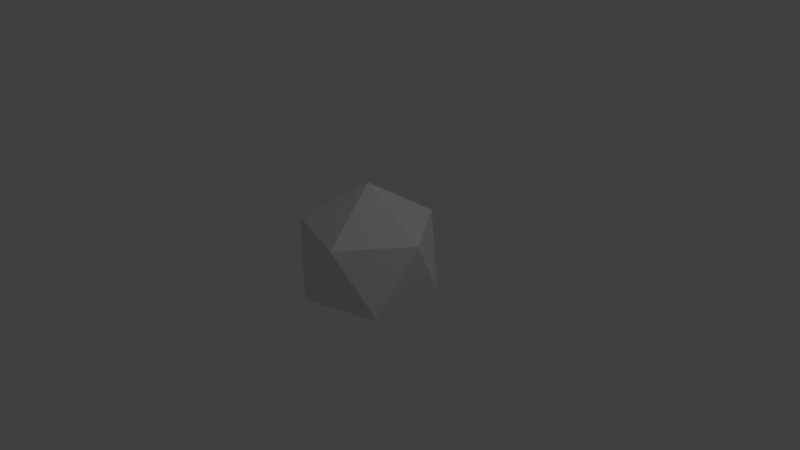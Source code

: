 # Source: 3D_Particle.blend  (saved by Blender 2.78.0; exported with 4.5.12 LTS)
import bpy
from mathutils import Matrix  # noqa: F401  (used for matrix-valued properties, if any)

bpy.ops.wm.read_factory_settings(use_empty=True)
scene = bpy.context.scene
scene.name = 'Scene'

# ---- collections
col_collection_1 = bpy.data.collections.new('Collection 1'); scene.collection.children.link(col_collection_1)

# ---- world
world_world = bpy.data.worlds.new('World'); scene.world = world_world
world_world.color = (0.05088, 0.05088, 0.05088)
world_world.use_sun_shadow = False
world_world.sun_shadow_jitter_overblur = 0.0
world_world.cycles.sampling_method = 'MANUAL'

# ---- cameras
cam_camera = bpy.data.cameras.new('Camera')
cam_camera.clip_end = 100.0
cam_camera.lens = 35.0
cam_camera.sensor_width = 32.0
cam_camera.sensor_height = 18.0
cam_camera.ortho_scale = 7.314
cam_camera.dof.focus_distance = 0.0
cam_camera.dof.aperture_fstop = 128.0

# ---- lights
light_lamp = bpy.data.lights.new('Lamp', 'POINT')
light_lamp.transmission_factor = 0.0
light_lamp.cutoff_distance = 30.0
light_lamp.energy = 100.0
light_lamp.shadow_buffer_clip_start = 1.001
light_lamp.shadow_soft_size = 0.1
light_lamp.shadow_maximum_resolution = 0.006
light_lamp.use_absolute_resolution = True

# ---- meshes
me_icosphere = bpy.data.meshes.new('Icosphere')
me_icosphere.from_pydata([(0.0, 0.0, -1.0), (0.7236, -0.5257, -0.4472), (-0.2764, -0.8506, -0.4472), (-0.8944, 0.0, -0.4472), (-0.2764, 0.8506, -0.4472), (0.7236, 0.5257, -0.4472), (0.2764, -0.8506, 0.4472), (-0.7236, -0.5257, 0.4472), (-0.7236, 0.5257, 0.4472), (0.2764, 0.8506, 0.4472), (0.8944, 0.0, 0.4472), (0.0, 0.0, 1.0)], [], [(0, 1, 2), (1, 0, 5), (0, 2, 3), (0, 3, 4), (0, 4, 5), (1, 5, 10), (2, 1, 6), (3, 2, 7), (4, 3, 8), (5, 4, 9), (1, 10, 6), (2, 6, 7), (3, 7, 8), (4, 8, 9), (5, 9, 10), (6, 10, 11), (7, 6, 11), (8, 7, 11), (9, 8, 11), (10, 9, 11)])
_uv = me_icosphere.uv_layers.new(name='UVMap')
_uv.uv.foreach_set('vector', [0.2041, 0.4343, 0.4323, 0.2442, 0.4323, 0.4977, 0.4323, 0.2442, 0.2041, 0.4343, 0.1651, 0.1267, 0.03183, 1.0, 0.0, 0.7489, 0.25, 0.9041, 0.2818, 0.4977, 0.5, 0.5936, 0.25, 0.7488, 0.2041, 0.4343, 0.0, 0.3076, 0.1651, 0.1267, 0.4323, 0.2442, 0.1651, 0.1267, 0.3693, 0.0, 0.7818, 0.4977, 1.0, 0.5936, 0.75, 0.7489, 0.25, 0.9041, 0.0, 0.7489, 0.25, 0.5936, 0.25, 0.7488, 0.5, 0.5936, 0.5, 0.9041, 0.75, 0.9041, 0.5318, 1.0, 0.5, 0.7488, 1.0, 0.5936, 1.0, 0.9041, 0.75, 0.7489, 0.0, 0.7489, 0.03183, 0.4977, 0.25, 0.5936, 0.8016, 0.0, 0.8647, 0.2442, 0.5975, 0.1267, 0.25, 0.7488, 0.5, 0.9041, 0.2818, 1.0, 0.75, 0.9041, 0.5, 0.7488, 0.75, 0.5936, 0.75, 0.7489, 1.0, 0.9041, 0.7818, 1.0, 0.8647, 0.2442, 0.8647, 0.4977, 0.6365, 0.4343, 0.5975, 0.1267, 0.8647, 0.2442, 0.6365, 0.4343, 0.4323, 0.3076, 0.5975, 0.1267, 0.6365, 0.4343, 0.75, 0.5936, 0.5, 0.7488, 0.5318, 0.4977])
me_icosphere.use_remesh_preserve_volume = False
me_icosphere.use_remesh_preserve_attributes = False
me_icosphere.use_mirror_vertex_groups = False
me_icosphere.update()

# ---- objects
ob_icosphere = bpy.data.objects.new('Icosphere', me_icosphere)
ob_lamp = bpy.data.objects.new('Lamp', light_lamp)
ob_camera = bpy.data.objects.new('Camera', cam_camera)

# ---- transforms, parenting, visibility, modifiers, constraints
ob_icosphere.location = (0.0, 0.0, 0.0)
ob_icosphere.lineart.crease_threshold = 0.0
ob_lamp.location = (4.076, 1.005, 5.904)
ob_lamp.rotation_euler = (0.6503, 0.05522, 1.866)
ob_lamp.lock_rotations_4d = False
ob_lamp.empty_display_type = 'ARROWS'
ob_lamp.color = (0.0, 0.0, 0.0, 0.0)
ob_lamp.lineart.crease_threshold = 0.0
ob_camera.location = (7.481, -6.508, 5.344)
ob_camera.rotation_euler = (1.109, 0.0, 0.8149)
ob_camera.lock_rotations_4d = False
ob_camera.empty_display_type = 'ARROWS'
ob_camera.color = (0.0, 0.0, 0.0, 0.0)
ob_camera.display_type = 'WIRE'
ob_camera.lineart.crease_threshold = 0.0

# ---- collection membership
col_collection_1.objects.link(ob_icosphere)
col_collection_1.objects.link(ob_lamp)
col_collection_1.objects.link(ob_camera)

# ---- scene / render settings (as saved in the file)
scene.camera = ob_camera
scene.frame_start = 1; scene.frame_end = 250; scene.frame_set(1)
scene.render.engine = 'BLENDER_EEVEE_NEXT'
scene.render.resolution_percentage = 50
scene.render.dither_intensity = 0.0
scene.cycles.use_denoising = False
scene.cycles.samples = 128
scene.cycles.sampling_pattern = 'TABULATED_SOBOL'
scene.cycles.light_sampling_threshold = 0.0
scene.cycles.use_adaptive_sampling = False
scene.cycles.use_light_tree = False
scene.cycles.blur_glossy = 0.0
scene.cycles.sample_clamp_indirect = 0.0
scene.view_settings.view_transform = 'Standard'
bpy.context.view_layer.update()
